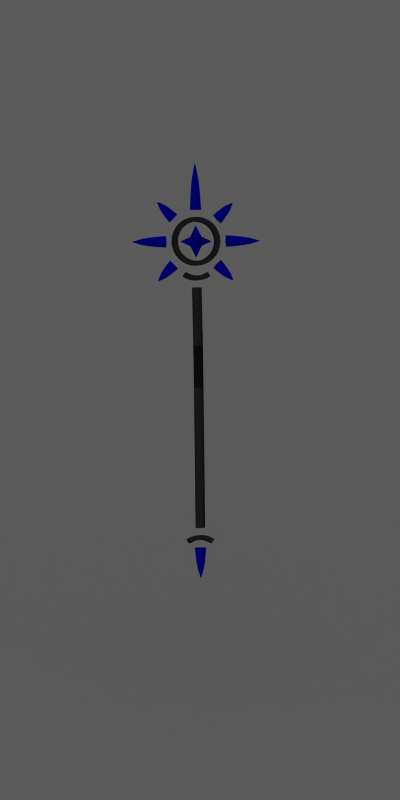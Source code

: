 # Source: loot_greatstaff.blend  (saved by Blender 2.49.2; exported with 4.5.12 LTS)
import bpy
from mathutils import Matrix  # noqa: F401  (used for matrix-valued properties, if any)

bpy.ops.wm.read_factory_settings(use_empty=True)
scene = bpy.context.scene
scene.name = 'Scene'

# ---- collections
col_collection_1 = bpy.data.collections.new('Collection 1'); scene.collection.children.link(col_collection_1)

# ---- materials (node trees are filled in below, after node groups)
mat_shadowcatcher = bpy.data.materials.new('ShadowCatcher')
mat_shadowcatcher.alpha_threshold = 0.0
mat_shadowcatcher.diffuse_color = (1.0, 1.0, 1.0, 1.0)
mat_shadowcatcher.roughness = 0.5
mat_shadowcatcher.line_color = (0.0, 0.0, 0.0, 0.666)
mat_darksteel = bpy.data.materials.new('DarkSteel')
mat_darksteel.alpha_threshold = 0.0
mat_darksteel.preview_render_type = 'SHADERBALL'
mat_darksteel.diffuse_color = (0.2086, 0.2086, 0.2086, 1.0)
mat_darksteel.specular_color = (0.739, 0.739, 0.739)
mat_darksteel.roughness = 0.5
mat_darksteel.specular_intensity = 1.0
mat_darksteel.line_color = (0.0, 0.0, 0.0, 1.0)
mat_bluecrystal = bpy.data.materials.new('BlueCrystal')
mat_bluecrystal.alpha_threshold = 0.0
mat_bluecrystal.preview_render_type = 'CUBE'
mat_bluecrystal.diffuse_color = (0.0, 0.0, 1.0, 1.0)
mat_bluecrystal.roughness = 0.5
mat_bluecrystal.line_color = (0.0, 0.0, 0.0, 1.0)
mat_parchment = bpy.data.materials.new('Parchment')
mat_parchment.alpha_threshold = 0.0
mat_parchment.preview_render_type = 'SHADERBALL'
mat_parchment.diffuse_color = (0.7944, 0.7542, 0.6058, 1.0)
mat_parchment.specular_color = (0.8025, 0.7594, 0.638)
mat_parchment.roughness = 0.5
mat_parchment.specular_intensity = 0.0
mat_parchment.line_color = (0.0, 0.0, 0.0, 1.0)
mat_grip = bpy.data.materials.new('Grip')
mat_grip.alpha_threshold = 0.0
mat_grip.diffuse_color = (0.1, 0.1, 0.1, 1.0)
mat_grip.roughness = 0.5
mat_grip.line_color = (0.0, 0.0, 0.0, 1.0)

# ---- material node trees

# ---- world
world_world = bpy.data.worlds.new('World'); scene.world = world_world
world_world.color = (0.1, 0.1, 0.1)
world_world.use_sun_shadow = False
world_world.sun_shadow_jitter_overblur = 0.0
world_world.cycles.sampling_method = 'MANUAL'
world_world.cycles.sample_map_resolution = 256

# ---- cameras
cam_camera_001 = bpy.data.cameras.new('Camera.001')
cam_camera_001.type = 'ORTHO'
cam_camera_001.passepartout_alpha = 0.2
cam_camera_001.clip_end = 100.0
cam_camera_001.lens = 35.0
cam_camera_001.ortho_scale = 4.2
cam_camera_001.show_passepartout = False
cam_camera_001.show_safe_areas = True
cam_camera_001.dof.focus_distance = 0.0
cam_camera_001.dof.aperture_fstop = 128.0

# ---- lights
light_lamp = bpy.data.lights.new('Lamp', 'SUN')
light_lamp.transmission_factor = 0.0
light_lamp.angle = 1.571
light_lamp.energy = 1.0
light_lamp.shadow_buffer_clip_start = 0.5
light_lamp.shadow_soft_size = 1.0
light_lamp.shadow_cascade_max_distance = 1000.0
light_lamp.cycles.use_multiple_importance_sampling = False

# ---- meshes
me_plane = bpy.data.meshes.new('Plane')
me_plane.from_pydata([], [], [])
me_plane.use_remesh_preserve_volume = False
me_plane.use_remesh_preserve_attributes = False
me_plane.use_mirror_vertex_groups = False
me_plane.update()
me_plane_001 = bpy.data.meshes.new('Plane.001')
me_plane_001.from_pydata([(1.0, 1.0, 0.0), (1.0, -1.0, 0.0), (-1.0, -1.0, 0.0), (-1.0, 1.0, 0.0)], [], [(0, 3, 2, 1)])
me_plane_001.materials.append(mat_shadowcatcher)
me_plane_001.use_remesh_preserve_volume = False
me_plane_001.use_remesh_preserve_attributes = False
me_plane_001.use_mirror_vertex_groups = False
me_plane_001.update()
me_circle_002 = bpy.data.meshes.new('Circle.002')
me_circle_002.from_pydata([(-6.489, 0.0001342, -0.06573), (-6.489, 0.0001342, 0.06568), (-6.489, 0.2338, -2.77e-05), (-6.489, -0.2335, -2.776e-05), (-7.082, -0.2006, -2.776e-05), (-7.082, 0.2008, -2.77e-05), (-7.082, 0.0001342, 0.06568), (-7.082, 0.0001342, -0.06573), (-7.489, 0.0001342, -0.05843), (-7.489, 0.0001342, 0.05838), (-7.489, 0.168, -2.77e-05), (-7.489, -0.1677, -2.77e-05), (-7.859, -0.1208, -2.77e-05), (-7.859, 0.1211, -2.77e-05), (-7.859, 0.0001342, 0.03647), (-7.859, 0.0001342, -0.03653), (-8.425, 0.0001332, -2.842e-05), (-4.488, 0.708, 0.1502), (-4.364, 0.5565, 0.1502), (-4.271, 0.3836, 0.1502), (-4.214, 0.196, 0.1502), (-4.195, 0.0009303, 0.1502), (-4.214, -0.1942, 0.1502), (-4.271, -0.3818, 0.1502), (-4.364, -0.5546, 0.1502), (-4.488, -0.7062, 0.1502), (-4.639, -0.8305, 0.1502), (-4.812, -0.9229, 0.1502), (-5.0, -0.9799, 0.1502), (-5.195, -0.9991, 0.1502), (-5.39, -0.9799, 0.1502), (-5.578, -0.9229, 0.1502), (-5.751, -0.8305, 0.1502), (-5.902, -0.7062, 0.1502), (-6.026, -0.5546, 0.1502), (-6.119, -0.3818, 0.1502), (-6.176, -0.1942, 0.1502), (-6.195, 0.0009312, 0.1502), (-6.176, 0.196, 0.1502), (-6.119, 0.3836, 0.1502), (-6.026, 0.5565, 0.1502), (-5.902, 0.708, 0.1502), (-5.751, 0.8324, 0.1502), (-5.578, 0.9248, 0.1502), (-5.39, 0.9817, 0.1502), (-5.195, 1.001, 0.1502), (-5.0, 0.9817, 0.1502), (-4.812, 0.9248, 0.1502), (-4.639, 0.8324, 0.1502), (-4.622, 0.5737, 0.1502), (-4.522, 0.4509, 0.1502), (-4.447, 0.3109, 0.1502), (-4.401, 0.159, 0.1502), (-4.385, 0.0009303, 0.1502), (-4.401, -0.1571, 0.1502), (-4.447, -0.309, 0.1502), (-4.522, -0.4491, 0.1502), (-4.622, -0.5718, 0.1502), (-4.745, -0.6726, 0.1502), (-4.885, -0.7474, 0.1502), (-5.037, -0.7935, 0.1502), (-5.195, -0.8091, 0.1502), (-5.353, -0.7935, 0.1502), (-5.505, -0.7474, 0.1502), (-5.645, -0.6726, 0.1502), (-5.768, -0.5718, 0.1502), (-5.868, -0.4491, 0.1502), (-5.943, -0.309, 0.1502), (-5.989, -0.1571, 0.1502), (-6.005, 0.0009311, 0.1502), (-5.989, 0.159, 0.1502), (-5.943, 0.3109, 0.1502), (-5.868, 0.4509, 0.1502), (-5.768, 0.5737, 0.1502), (-5.645, 0.6744, 0.1502), (-5.505, 0.7493, 0.1502), (-5.353, 0.7954, 0.1502), (-5.195, 0.8109, 0.1502), (-5.037, 0.7954, 0.1502), (-4.885, 0.7493, 0.1502), (-4.745, 0.6744, 0.1502), (-4.745, 0.6744, -0.1502), (-4.885, 0.7493, -0.1502), (-5.037, 0.7954, -0.1502), (-5.195, 0.8109, -0.1502), (-5.353, 0.7954, -0.1502), (-5.505, 0.7493, -0.1502), (-5.645, 0.6744, -0.1502), (-5.768, 0.5737, -0.1502), (-5.868, 0.4509, -0.1502), (-5.943, 0.3109, -0.1502), (-5.989, 0.159, -0.1502), (-6.005, 0.0009311, -0.1502), (-5.989, -0.1571, -0.1502), (-5.943, -0.309, -0.1502), (-5.868, -0.4491, -0.1502), (-5.768, -0.5718, -0.1502), (-5.645, -0.6726, -0.1502), (-5.505, -0.7474, -0.1502), (-5.353, -0.7935, -0.1502), (-5.195, -0.8091, -0.1502), (-5.037, -0.7935, -0.1502), (-4.885, -0.7474, -0.1502), (-4.745, -0.6726, -0.1502), (-4.622, -0.5718, -0.1502), (-4.522, -0.4491, -0.1502), (-4.447, -0.309, -0.1502), (-4.401, -0.1571, -0.1502), (-4.385, 0.0009303, -0.1502), (-4.401, 0.159, -0.1502), (-4.447, 0.3109, -0.1502), (-4.522, 0.4509, -0.1502), (-4.622, 0.5737, -0.1502), (-4.639, 0.8324, -0.1502), (-4.812, 0.9248, -0.1502), (-5.0, 0.9817, -0.1502), (-5.195, 1.001, -0.1502), (-5.39, 0.9817, -0.1502), (-5.578, 0.9248, -0.1502), (-5.751, 0.8324, -0.1502), (-5.902, 0.708, -0.1502), (-6.026, 0.5565, -0.1502), (-6.119, 0.3836, -0.1502), (-6.176, 0.196, -0.1502), (-6.195, 0.0009312, -0.1502), (-6.176, -0.1942, -0.1502), (-6.119, -0.3818, -0.1502), (-6.026, -0.5546, -0.1502), (-5.902, -0.7062, -0.1502), (-5.751, -0.8305, -0.1502), (-5.578, -0.9229, -0.1502), (-5.39, -0.9799, -0.1502), (-5.195, -0.9991, -0.1502), (-5.0, -0.9799, -0.1502), (-4.812, -0.9229, -0.1502), (-4.639, -0.8305, -0.1502), (-4.488, -0.7062, -0.1502), (-4.364, -0.5546, -0.1502), (-4.271, -0.3818, -0.1502), (-4.214, -0.1942, -0.1502), (-4.195, 0.0009303, -0.1502), (-4.214, 0.196, -0.1502), (-4.271, 0.3836, -0.1502), (-4.364, 0.5565, -0.1502), (-4.488, 0.708, -0.1502), (-5.195, 2.726, -2.842e-05), (-5.195, 2.301, -0.03653), (-5.195, 2.301, 0.03647), (-5.074, 2.301, -2.77e-05), (-5.316, 2.301, -2.77e-05), (-5.363, 2.024, -2.77e-05), (-5.028, 2.024, -2.77e-05), (-5.195, 2.024, 0.05838), (-5.195, 2.024, -0.05843), (-5.195, 1.718, -0.06573), (-5.195, 1.718, 0.06568), (-4.995, 1.718, -2.77e-05), (-5.396, 1.718, -2.776e-05), (-5.429, 1.274, -2.776e-05), (-4.962, 1.274, -2.77e-05), (-5.195, 1.274, 0.06568), (-5.195, 1.274, -0.06573), (-6.086, 0.9037, -0.06573), (-6.086, 0.9037, 0.06568), (-5.921, 1.069, -2.776e-05), (-6.252, 0.7385, -2.776e-05), (-6.438, 0.9713, -2.776e-05), (-6.154, 1.255, -2.776e-05), (-6.296, 1.113, 0.06568), (-6.296, 1.113, -0.06573), (-6.44, 1.257, -0.05843), (-6.44, 1.257, 0.05838), (-6.321, 1.376, -2.776e-05), (-6.559, 1.138, -2.776e-05), (-6.656, 1.303, -2.776e-05), (-6.485, 1.474, -2.776e-05), (-6.571, 1.388, 0.03647), (-6.571, 1.388, -0.03653), (-6.771, 1.588, -2.848e-05), (-3.291, 0.07975, 0.1794), (-3.291, 0.1858, 0.0734), (-3.291, 0.1858, -0.07654), (-3.291, 0.07975, -0.1826), (-3.291, -0.07018, -0.1826), (-3.291, -0.1762, -0.07654), (-3.291, -0.1762, 0.07339), (-3.291, -0.07018, 0.1794), (6.583, 0.07975, 0.1794), (6.583, 0.1858, 0.0734), (6.583, 0.1858, -0.07653), (6.583, 0.07975, -0.1826), (6.583, -0.07018, -0.1826), (6.583, -0.1762, -0.07654), (6.583, -0.1762, 0.07339), (6.583, -0.07018, 0.1794), (-3.291, 0.004784, -0.00157), (-5.0, 0.1859, -0.1878), (-5.0, -0.1896, -0.1878), (-5.375, -0.1896, -0.1878), (-5.375, 0.1859, -0.1878), (-5.0, 0.1859, 0.1878), (-5.0, -0.1896, 0.1878), (-5.375, -0.1896, 0.1878), (-5.375, 0.1859, 0.1878), (-5.187, -0.001836, 0.6572), (-5.187, -0.001836, -0.6572), (-5.187, -0.659, 1.086e-06), (-5.187, 0.6554, 1.325e-06), (-5.845, -0.001836, 1.265e-06), (-4.53, -0.001836, 1.086e-06), (-3.573, 1.57, -2.848e-05), (-3.773, 1.37, -0.03653), (-3.773, 1.37, 0.03647), (-3.688, 1.285, -2.776e-05), (-3.859, 1.456, -2.776e-05), (-4.023, 1.358, -2.776e-05), (-3.786, 1.12, -2.776e-05), (-3.904, 1.239, 0.05838), (-3.904, 1.239, -0.05843), (-4.048, 1.095, -0.06573), (-4.048, 1.095, 0.06568), (-3.906, 0.9533, -2.776e-05), (-4.19, 1.237, -2.776e-05), (-4.423, 1.051, -2.776e-05), (-4.093, 0.7205, -2.776e-05), (-4.258, 0.8857, 0.06568), (-4.258, 0.8857, -0.06573), (-6.826, -1.636, -2.848e-05), (-6.625, -1.436, -0.03653), (-6.625, -1.436, 0.03647), (-6.711, -1.351, -2.776e-05), (-6.54, -1.522, -2.776e-05), (-6.376, -1.424, -2.776e-05), (-6.613, -1.186, -2.776e-05), (-6.495, -1.305, 0.05838), (-6.495, -1.305, -0.05843), (-6.351, -1.161, -0.06573), (-6.351, -1.161, 0.06568), (-6.492, -1.019, -2.776e-05), (-6.209, -1.303, -2.776e-05), (-5.976, -1.117, -2.776e-05), (-6.306, -0.7865, -2.776e-05), (-6.141, -0.9517, 0.06568), (-6.141, -0.9517, -0.06573), (6.583, 0.004784, -0.00157), (7.394, -0.003486, -0.06574), (7.394, -0.003486, 0.06567), (7.394, -0.2371, -3.05e-05), (7.394, 0.2302, -3.053e-05), (7.779, 0.1972, -3.066e-05), (7.779, -0.2042, -3.064e-05), (7.779, -0.003486, 0.06567), (7.779, -0.003486, -0.06574), (8.044, -0.003486, -0.05844), (8.044, -0.003486, 0.05837), (8.044, -0.1713, -3.074e-05), (8.044, 0.1643, -3.076e-05), (8.285, 0.1175, -3.084e-05), (8.285, -0.1244, -3.083e-05), (8.285, -0.003486, 0.03647), (8.285, -0.003486, -0.03653), (8.653, -0.003485, -3.169e-05), (7.054, -0.5546, -0.1502), (6.961, -0.3818, -0.1502), (6.905, -0.1942, -0.1502), (6.885, 0.0009312, -0.1502), (6.905, 0.196, -0.1502), (6.961, 0.3836, -0.1502), (7.054, 0.5565, -0.1502), (7.212, -0.4491, -0.1502), (7.137, -0.309, -0.1502), (7.091, -0.1571, -0.1502), (7.075, 0.0009311, -0.1502), (7.091, 0.159, -0.1502), (7.137, 0.3109, -0.1502), (7.212, 0.4509, -0.1502), (7.212, 0.4509, 0.1502), (7.137, 0.3109, 0.1502), (7.091, 0.159, 0.1502), (7.075, 0.0009311, 0.1502), (7.091, -0.1571, 0.1502), (7.137, -0.309, 0.1502), (7.212, -0.4491, 0.1502), (7.054, 0.5565, 0.1502), (6.961, 0.3836, 0.1502), (6.905, 0.196, 0.1502), (6.885, 0.0009312, 0.1502), (6.905, -0.1942, 0.1502), (6.961, -0.3818, 0.1502), (7.054, -0.5546, 0.1502), (-0.8945, 0.09953, 0.1794), (0.8287, 0.09953, 0.1794), (-0.8945, 0.2056, 0.0734), (0.8287, 0.2056, 0.0734), (-0.8945, 0.2056, -0.07654), (0.8287, 0.2056, -0.07653), (-0.8945, 0.09954, -0.1826), (0.8287, 0.09954, -0.1826), (-0.8945, -0.0504, -0.1826), (0.8287, -0.0504, -0.1826), (-0.8945, -0.1564, -0.07654), (0.8287, -0.1564, -0.07654), (-0.8945, -0.1564, 0.07339), (0.8287, -0.1564, 0.0734), (-0.8945, -0.0504, 0.1794), (0.8287, -0.0504, 0.1794), (-4.237, -0.9552, -0.06573), (-4.237, -0.9552, 0.06568), (-4.402, -1.12, -2.67e-05), (-4.072, -0.79, -2.67e-05), (-3.885, -1.023, -2.766e-05), (-4.169, -1.307, -2.67e-05), (-4.027, -1.165, 0.06568), (-4.027, -1.165, -0.06573), (-3.883, -1.309, -0.05843), (-3.883, -1.309, 0.05838), (-4.002, -1.427, -2.766e-05), (-3.765, -1.19, -2.766e-05), (-3.667, -1.354, -2.766e-05), (-3.838, -1.525, -2.766e-05), (-3.752, -1.44, 0.03647), (-3.752, -1.44, -0.03653), (-3.552, -1.64, -2.861e-05), (-5.179, -1.277, -0.06573), (-5.179, -1.277, 0.06568), (-5.413, -1.277, -2.67e-05), (-4.945, -1.277, -2.67e-05), (-4.978, -1.721, -2.67e-05), (-5.38, -1.721, -2.575e-05), (-5.179, -1.721, 0.06568), (-5.179, -1.721, -0.06573), (-5.179, -2.026, -0.05843), (-5.179, -2.026, 0.05838), (-5.347, -2.026, -2.575e-05), (-5.011, -2.026, -2.67e-05), (-5.058, -2.304, -2.575e-05), (-5.3, -2.304, -2.575e-05), (-5.179, -2.304, 0.03648), (-5.179, -2.304, -0.03653), (-5.179, -2.729, -2.67e-05), (-3.754, 0.5565, 0.1502), (-3.661, 0.3836, 0.1502), (-3.604, 0.196, 0.1502), (-3.585, 0.0009309, 0.1502), (-3.604, -0.1942, 0.1502), (-3.661, -0.3818, 0.1502), (-3.754, -0.5546, 0.1502), (-3.912, 0.4509, 0.1502), (-3.837, 0.3109, 0.1502), (-3.791, 0.159, 0.1502), (-3.775, 0.0009311, 0.1502), (-3.791, -0.1571, 0.1502), (-3.837, -0.309, 0.1502), (-3.912, -0.4491, 0.1502), (-3.912, -0.4491, -0.1502), (-3.837, -0.309, -0.1502), (-3.791, -0.1571, -0.1502), (-3.775, 0.000931, -0.1502), (-3.791, 0.159, -0.1502), (-3.837, 0.3109, -0.1502), (-3.912, 0.4509, -0.1502), (-3.754, -0.5546, -0.1502), (-3.661, -0.3818, -0.1502), (-3.604, -0.1942, -0.1502), (-3.585, 0.0009308, -0.1502), (-3.604, 0.196, -0.1502), (-3.661, 0.3836, -0.1502), (-3.754, 0.5565, -0.1502)], [], [(2, 0, 7, 5), (0, 3, 4, 7), (3, 1, 6, 4), (1, 2, 5, 6), (6, 5, 10, 9), (4, 6, 9, 11), (7, 4, 11, 8), (5, 7, 8, 10), (10, 8, 15, 13), (8, 11, 12, 15), (11, 9, 14, 12), (9, 10, 13, 14), (14, 13, 16), (12, 14, 16), (15, 12, 16), (13, 15, 16), (17, 49, 50, 18), (18, 50, 51, 19), (19, 51, 52, 20), (21, 20, 52, 53), (21, 53, 54, 22), (22, 54, 55, 23), (24, 23, 55, 56), (24, 56, 57, 25), (26, 25, 57, 58), (27, 26, 58, 59), (27, 59, 60, 28), (29, 28, 60, 61), (30, 29, 61, 62), (31, 30, 62, 63), (31, 63, 64, 32), (32, 64, 65, 33), (33, 65, 66, 34), (35, 34, 66, 67), (36, 35, 67, 68), (36, 68, 69, 37), (38, 37, 69, 70), (38, 70, 71, 39), (40, 39, 71, 72), (40, 72, 73, 41), (42, 41, 73, 74), (42, 74, 75, 43), (44, 43, 75, 76), (44, 76, 77, 45), (46, 45, 77, 78), (46, 78, 79, 47), (48, 47, 79, 80), (17, 48, 80, 49), (49, 80, 81, 112), (80, 79, 82, 81), (78, 83, 82, 79), (78, 77, 84, 83), (76, 85, 84, 77), (76, 75, 86, 85), (74, 87, 86, 75), (74, 73, 88, 87), (72, 89, 88, 73), (72, 71, 90, 89), (70, 91, 90, 71), (70, 69, 92, 91), (68, 93, 92, 69), (68, 67, 94, 93), (67, 66, 95, 94), (65, 96, 95, 66), (64, 97, 96, 65), (63, 98, 97, 64), (63, 62, 99, 98), (62, 61, 100, 99), (61, 60, 101, 100), (59, 102, 101, 60), (59, 58, 103, 102), (58, 57, 104, 103), (56, 105, 104, 57), (56, 55, 106, 105), (54, 107, 106, 55), (53, 108, 107, 54), (53, 52, 109, 108), (51, 110, 109, 52), (50, 111, 110, 51), (49, 112, 111, 50), (48, 17, 144, 113), (47, 48, 113, 114), (47, 114, 115, 46), (45, 46, 115, 116), (45, 116, 117, 44), (43, 44, 117, 118), (43, 118, 119, 42), (41, 42, 119, 120), (41, 120, 121, 40), (39, 40, 121, 122), (39, 122, 123, 38), (37, 38, 123, 124), (37, 124, 125, 36), (35, 36, 125, 126), (34, 35, 126, 127), (34, 127, 128, 33), (33, 128, 129, 32), (32, 129, 130, 31), (30, 31, 130, 131), (29, 30, 131, 132), (28, 29, 132, 133), (28, 133, 134, 27), (26, 27, 134, 135), (25, 26, 135, 136), (25, 136, 137, 24), (23, 24, 137, 138), (23, 138, 139, 22), (22, 139, 140, 21), (20, 21, 140, 141), (20, 141, 142, 19), (19, 142, 143, 18), (144, 17, 18, 143), (111, 112, 144, 143), (110, 111, 143, 142), (109, 110, 142, 141), (109, 141, 140, 108), (107, 108, 140, 139), (106, 107, 139, 138), (106, 138, 137, 105), (104, 105, 137, 136), (104, 136, 135, 103), (103, 135, 134, 102), (101, 102, 134, 133), (101, 133, 132, 100), (100, 132, 131, 99), (99, 131, 130, 98), (97, 98, 130, 129), (96, 97, 129, 128), (95, 96, 128, 127), (95, 127, 126, 94), (94, 126, 125, 93), (92, 93, 125, 124), (92, 124, 123, 91), (90, 91, 123, 122), (90, 122, 121, 89), (88, 89, 121, 120), (88, 120, 119, 87), (86, 87, 119, 118), (86, 118, 117, 85), (84, 85, 117, 116), (84, 116, 115, 83), (82, 83, 115, 114), (82, 114, 113, 81), (81, 113, 144, 112), (148, 146, 145), (146, 149, 145), (149, 147, 145), (147, 148, 145), (152, 151, 148, 147), (150, 152, 147, 149), (153, 150, 149, 146), (151, 153, 146, 148), (156, 154, 153, 151), (154, 157, 150, 153), (157, 155, 152, 150), (155, 156, 151, 152), (160, 159, 156, 155), (158, 160, 155, 157), (161, 158, 157, 154), (159, 161, 154, 156), (164, 162, 169, 167), (162, 165, 166, 169), (165, 163, 168, 166), (163, 164, 167, 168), (168, 167, 172, 171), (166, 168, 171, 173), (169, 166, 173, 170), (167, 169, 170, 172), (172, 170, 177, 175), (170, 173, 174, 177), (173, 171, 176, 174), (171, 172, 175, 176), (176, 175, 178), (174, 176, 178), (177, 174, 178), (175, 177, 178), (0, 2, 1, 3), (159, 160, 158, 161), (163, 165, 162, 164), (179, 180, 195), (180, 181, 195), (181, 182, 195), (182, 183, 195), (183, 184, 195), (184, 185, 195), (185, 186, 195), (186, 179, 195), (200, 203, 204), (203, 202, 204), (202, 201, 204), (201, 200, 204), (198, 199, 205), (199, 196, 205), (196, 197, 205), (197, 198, 205), (202, 198, 206), (197, 201, 206), (201, 202, 206), (198, 197, 206), (199, 203, 207), (200, 196, 207), (203, 200, 207), (196, 199, 207), (203, 199, 208), (198, 202, 208), (202, 203, 208), (199, 198, 208), (196, 200, 209), (201, 197, 209), (200, 201, 209), (197, 196, 209), (225, 223, 226, 224), (213, 211, 210), (211, 214, 210), (214, 212, 210), (212, 213, 210), (217, 216, 213, 212), (215, 217, 212, 214), (218, 215, 214, 211), (216, 218, 211, 213), (221, 219, 218, 216), (219, 222, 215, 218), (222, 220, 217, 215), (220, 221, 216, 217), (225, 224, 221, 220), (223, 225, 220, 222), (226, 223, 222, 219), (224, 226, 219, 221), (243, 241, 242, 240), (230, 228, 227), (228, 231, 227), (231, 229, 227), (229, 230, 227), (234, 233, 230, 229), (232, 234, 229, 231), (235, 232, 231, 228), (233, 235, 228, 230), (238, 236, 235, 233), (236, 239, 232, 235), (239, 237, 234, 232), (237, 238, 233, 234), (242, 241, 238, 237), (240, 242, 237, 239), (243, 240, 239, 236), (241, 243, 236, 238), (188, 187, 244), (189, 188, 244), (190, 189, 244), (191, 190, 244), (192, 191, 244), (193, 192, 244), (194, 193, 244), (187, 194, 244), (247, 245, 252, 250), (245, 248, 249, 252), (248, 246, 251, 249), (246, 247, 250, 251), (251, 250, 255, 254), (249, 251, 254, 256), (252, 249, 256, 253), (250, 252, 253, 255), (255, 253, 260, 258), (253, 256, 257, 260), (256, 254, 259, 257), (254, 255, 258, 259), (259, 258, 261), (257, 259, 261), (260, 257, 261), (258, 260, 261), (245, 247, 246, 248), (274, 273, 266, 267), (272, 265, 266, 273), (272, 271, 264, 265), (270, 263, 264, 271), (269, 262, 263, 270), (289, 288, 263, 262), (288, 287, 264, 263), (286, 265, 264, 287), (286, 285, 266, 265), (284, 267, 266, 285), (281, 282, 269, 270), (280, 281, 270, 271), (280, 271, 272, 279), (278, 279, 272, 273), (278, 273, 274, 277), (285, 278, 277, 284), (285, 286, 279, 278), (287, 280, 279, 286), (287, 288, 281, 280), (288, 289, 282, 281), (262, 269, 282, 289), (179, 290, 292, 180), (290, 291, 293, 292), (291, 187, 188, 293), (180, 292, 294, 181), (292, 293, 295, 294), (293, 188, 189, 295), (181, 294, 296, 182), (294, 295, 297, 296), (295, 189, 190, 297), (182, 296, 298, 183), (296, 297, 299, 298), (297, 190, 191, 299), (183, 298, 300, 184), (298, 299, 301, 300), (299, 191, 192, 301), (184, 300, 302, 185), (300, 301, 303, 302), (301, 192, 193, 303), (185, 302, 304, 186), (302, 303, 305, 304), (303, 193, 194, 305), (186, 304, 290, 179), (304, 305, 291, 290), (305, 194, 187, 291), (308, 306, 313, 311), (306, 309, 310, 313), (309, 307, 312, 310), (307, 308, 311, 312), (312, 311, 316, 315), (310, 312, 315, 317), (313, 310, 317, 314), (311, 313, 314, 316), (316, 314, 321, 319), (314, 317, 318, 321), (317, 315, 320, 318), (315, 316, 319, 320), (320, 319, 322), (318, 320, 322), (321, 318, 322), (319, 321, 322), (306, 308, 307, 309), (325, 324, 326, 323), (325, 323, 330, 328), (323, 326, 327, 330), (326, 324, 329, 327), (324, 325, 328, 329), (329, 328, 333, 332), (327, 329, 332, 334), (330, 327, 334, 331), (328, 330, 331, 333), (333, 331, 338, 336), (331, 334, 335, 338), (334, 332, 337, 335), (332, 333, 336, 337), (337, 336, 339), (335, 337, 339), (338, 335, 339), (336, 338, 339), (276, 283, 284, 277), (267, 268, 275, 274), (274, 275, 276, 277), (267, 284, 283, 268), (276, 275, 268, 283), (353, 354, 361, 346), (362, 345, 346, 361), (355, 354, 353, 352), (362, 361, 354, 355), (353, 346, 345, 352), (367, 360, 347, 340), (341, 340, 347, 348), (342, 341, 348, 349), (342, 349, 350, 343), (344, 343, 350, 351), (344, 351, 352, 345), (351, 356, 355, 352), (351, 350, 357, 356), (349, 358, 357, 350), (349, 348, 359, 358), (348, 347, 360, 359), (345, 362, 363, 344), (343, 344, 363, 364), (343, 364, 365, 342), (341, 342, 365, 366), (340, 341, 366, 367), (360, 367, 366, 359), (359, 366, 365, 358), (357, 358, 365, 364), (357, 364, 363, 356), (355, 356, 363, 362)])
me_circle_002.polygons.foreach_set('use_smooth', [1, 1, 1, 1, 1, 1, 1, 1, 1, 1, 1, 1, 1, 1, 1, 1, 1, 1, 1, 1, 1, 1, 1, 1, 1, 1, 1, 1, 1, 1, 1, 1, 1, 1, 1, 1, 1, 1, 1, 1, 1, 1, 1, 1, 1, 1, 1, 1, 1, 1, 1, 1, 1, 1, 1, 1, 1, 1, 1, 1, 1, 1, 1, 1, 1, 1, 1, 1, 1, 1, 1, 1, 1, 1, 1, 1, 1, 1, 1, 1, 1, 1, 1, 1, 1, 1, 1, 1, 1, 1, 1, 1, 1, 1, 1, 1, 1, 1, 1, 1, 1, 1, 1, 1, 1, 1, 1, 1, 1, 1, 1, 1, 1, 1, 1, 1, 1, 1, 1, 1, 1, 1, 1, 1, 1, 1, 1, 1, 1, 1, 1, 1, 1, 1, 1, 1, 1, 1, 1, 1, 1, 1, 1, 1, 1, 1, 1, 1, 1, 1, 1, 1, 1, 1, 1, 1, 1, 1, 1, 1, 1, 1, 1, 1, 1, 1, 1, 1, 1, 1, 1, 1, 1, 1, 1, 1, 1, 1, 1, 1, 1, 1, 1, 1, 1, 1, 1, 0, 0, 0, 0, 0, 0, 0, 0, 0, 0, 0, 0, 0, 0, 0, 0, 0, 0, 0, 0, 0, 0, 0, 0, 1, 1, 1, 1, 1, 1, 1, 1, 1, 1, 1, 1, 1, 1, 1, 1, 1, 1, 1, 1, 1, 1, 1, 1, 1, 1, 1, 1, 1, 1, 1, 1, 1, 1, 1, 1, 1, 1, 1, 1, 1, 1, 1, 1, 1, 1, 1, 1, 1, 1, 1, 1, 1, 1, 1, 1, 1, 1, 1, 1, 1, 1, 1, 1, 1, 1, 1, 1, 1, 1, 1, 1, 1, 1, 1, 1, 1, 1, 1, 1, 1, 1, 1, 1, 1, 1, 1, 1, 1, 1, 1, 1, 1, 1, 1, 1, 1, 1, 1, 1, 1, 1, 1, 1, 1, 1, 1, 1, 1, 1, 1, 1, 1, 1, 1, 1, 1, 1, 1, 1, 1, 1, 1, 1, 1, 1, 1, 1, 1, 1, 1, 1, 1, 1, 1, 1, 1, 1, 1, 1, 1, 1, 1, 1, 1, 1, 1, 1, 1, 1, 1, 1, 1, 1, 1, 1, 1, 1, 1, 1, 1, 1, 1, 1, 1, 1, 1, 1, 1])
me_circle_002.polygons.foreach_set('material_index', [1, 1, 1, 1, 1, 1, 1, 1, 1, 1, 1, 1, 1, 1, 1, 1, 0, 0, 0, 0, 0, 0, 0, 0, 0, 0, 0, 0, 0, 0, 0, 0, 0, 0, 0, 0, 0, 0, 0, 0, 0, 0, 0, 0, 0, 0, 0, 0, 0, 0, 0, 0, 0, 0, 0, 0, 0, 0, 0, 0, 0, 0, 0, 0, 0, 0, 0, 0, 0, 0, 0, 0, 0, 0, 0, 0, 0, 0, 0, 0, 0, 0, 0, 0, 0, 0, 0, 0, 0, 0, 0, 0, 0, 0, 0, 0, 0, 0, 0, 0, 0, 0, 0, 0, 0, 0, 0, 0, 0, 0, 0, 0, 0, 0, 0, 0, 0, 0, 0, 0, 0, 0, 0, 0, 0, 0, 0, 0, 0, 0, 0, 0, 0, 0, 0, 0, 0, 0, 0, 0, 0, 0, 0, 0, 1, 1, 1, 1, 1, 1, 1, 1, 1, 1, 1, 1, 1, 1, 1, 1, 1, 1, 1, 1, 1, 1, 1, 1, 1, 1, 1, 1, 1, 1, 1, 1, 1, 1, 1, 0, 0, 0, 0, 0, 0, 0, 0, 1, 1, 1, 1, 1, 1, 1, 1, 1, 1, 1, 1, 1, 1, 1, 1, 1, 1, 1, 1, 1, 1, 1, 1, 1, 1, 1, 1, 1, 1, 1, 1, 1, 1, 1, 1, 1, 1, 1, 1, 1, 1, 1, 1, 1, 1, 1, 1, 1, 1, 1, 1, 1, 1, 1, 1, 1, 1, 0, 0, 0, 0, 0, 0, 0, 0, 1, 1, 1, 1, 1, 1, 1, 1, 1, 1, 1, 1, 1, 1, 1, 1, 1, 0, 0, 0, 0, 0, 0, 0, 0, 0, 0, 0, 0, 0, 0, 0, 0, 0, 0, 0, 0, 3, 0, 3, 0, 0, 3, 0, 0, 3, 0, 0, 3, 0, 0, 3, 0, 0, 3, 0, 0, 3, 0, 0, 3, 0, 1, 1, 1, 1, 1, 1, 1, 1, 1, 1, 1, 1, 1, 1, 1, 1, 1, 1, 1, 1, 1, 1, 1, 1, 1, 1, 1, 1, 1, 1, 1, 1, 1, 1, 0, 0, 0, 0, 0, 0, 0, 0, 0, 0, 3, 0, 0, 0, 0, 0, 0, 0, 0, 0, 0, 0, 0, 0, 0, 0, 0, 0, 0, 0, 0])
_k = set([(0, 2), (0, 3), (0, 7), (1, 2), (1, 3), (1, 6), (2, 5), (3, 4), (4, 11), (5, 10), (6, 9), (7, 8), (8, 15), (9, 14), (10, 13), (11, 12), (12, 16), (13, 16), (14, 16), (15, 16), (17, 18), (17, 48), (18, 19), (19, 20), (20, 21), (21, 22), (22, 23), (23, 24), (24, 25), (25, 26), (26, 27), (27, 28), (28, 29), (29, 30), (30, 31), (31, 32), (32, 33), (33, 34), (34, 35), (35, 36), (36, 37), (37, 38), (38, 39), (39, 40), (40, 41), (41, 42), (42, 43), (43, 44), (44, 45), (45, 46), (46, 47), (47, 48), (49, 50), (49, 80), (50, 51), (51, 52), (52, 53), (53, 54), (54, 55), (55, 56), (56, 57), (57, 58), (58, 59), (59, 60), (60, 61), (61, 62), (62, 63), (63, 64), (64, 65), (65, 66), (66, 67), (67, 68), (68, 69), (69, 70), (70, 71), (71, 72), (72, 73), (73, 74), (74, 75), (75, 76), (76, 77), (77, 78), (78, 79), (79, 80), (81, 82), (81, 112), (82, 83), (83, 84), (84, 85), (85, 86), (86, 87), (87, 88), (88, 89), (89, 90), (90, 91), (91, 92), (92, 93), (93, 94), (94, 95), (95, 96), (96, 97), (97, 98), (98, 99), (99, 100), (100, 101), (101, 102), (102, 103), (103, 104), (104, 105), (105, 106), (106, 107), (107, 108), (108, 109), (109, 110), (110, 111), (111, 112), (113, 114), (113, 144), (114, 115), (115, 116), (116, 117), (117, 118), (118, 119), (119, 120), (120, 121), (121, 122), (122, 123), (123, 124), (124, 125), (125, 126), (126, 127), (127, 128), (128, 129), (129, 130), (130, 131), (131, 132), (132, 133), (133, 134), (134, 135), (135, 136), (136, 137), (137, 138), (138, 139), (139, 140), (140, 141), (141, 142), (142, 143), (143, 144), (145, 146), (145, 147), (145, 148), (145, 149), (146, 153), (147, 152), (148, 151), (149, 150), (150, 157), (151, 156), (152, 155), (153, 154), (154, 161), (155, 160), (156, 159), (157, 158), (158, 160), (158, 161), (159, 160), (159, 161), (162, 164), (162, 165), (162, 169), (163, 164), (163, 165), (163, 168), (164, 167), (165, 166), (166, 173), (167, 172), (168, 171), (169, 170), (170, 177), (171, 176), (172, 175), (173, 174), (174, 178), (175, 178), (176, 178), (177, 178), (179, 180), (179, 186), (180, 181), (181, 182), (182, 183), (183, 184), (184, 185), (185, 186), (187, 188), (187, 194), (188, 189), (189, 190), (190, 191), (191, 192), (192, 193), (193, 194), (210, 211), (210, 212), (210, 213), (210, 214), (211, 218), (212, 217), (213, 216), (214, 215), (215, 222), (216, 221), (217, 220), (218, 219), (219, 226), (220, 225), (221, 224), (222, 223), (223, 225), (223, 226), (224, 225), (224, 226), (227, 228), (227, 229), (227, 230), (227, 231), (228, 235), (229, 234), (230, 233), (231, 232), (232, 239), (233, 238), (234, 237), (235, 236), (236, 243), (237, 242), (238, 241), (239, 240), (240, 242), (240, 243), (241, 242), (241, 243), (245, 247), (245, 248), (245, 252), (246, 247), (246, 248), (246, 251), (247, 250), (248, 249), (249, 256), (250, 255), (251, 254), (252, 253), (253, 260), (254, 259), (255, 258), (256, 257), (257, 261), (258, 261), (259, 261), (260, 261), (262, 263), (262, 269), (262, 289), (263, 264), (264, 265), (265, 266), (266, 267), (267, 268), (268, 275), (268, 283), (269, 270), (269, 282), (270, 271), (271, 272), (272, 273), (273, 274), (274, 275), (275, 276), (276, 277), (276, 283), (277, 278), (278, 279), (279, 280), (280, 281), (281, 282), (282, 289), (283, 284), (284, 285), (285, 286), (286, 287), (287, 288), (288, 289), (306, 308), (306, 309), (306, 313), (307, 308), (307, 309), (307, 312), (308, 311), (309, 310), (310, 317), (311, 316), (312, 315), (313, 314), (314, 321), (315, 320), (316, 319), (317, 318), (318, 322), (319, 322), (320, 322), (321, 322), (323, 325), (323, 326), (323, 330), (324, 325), (324, 326), (324, 329), (325, 328), (326, 327), (327, 334), (328, 333), (329, 332), (330, 331), (331, 338), (332, 337), (333, 336), (334, 335), (335, 339), (336, 339), (337, 339), (338, 339), (340, 341), (340, 347), (340, 367), (341, 342), (342, 343), (343, 344), (344, 345), (345, 346), (346, 353), (346, 361), (347, 348), (347, 360), (348, 349), (349, 350), (350, 351), (351, 352), (352, 353), (353, 354), (354, 355), (354, 361), (355, 356), (356, 357), (357, 358), (358, 359), (359, 360), (360, 367), (361, 362), (362, 363), (363, 364), (364, 365), (365, 366), (366, 367)])
me_circle_002.attributes.new('sharp_edge', 'BOOLEAN', 'EDGE').data.foreach_set('value', [ (min(e.vertices), max(e.vertices)) in _k for e in me_circle_002.edges])
_uv = me_circle_002.uv_layers.new(name='UVTex')
_uv.uv.foreach_set('vector', [0.1926, 0.7514, 0.2545, 0.7542, 0.2509, 0.829, 0.1972, 0.8268, 0.2545, 0.7542, 0.3164, 0.7573, 0.3046, 0.8319, 0.2509, 0.829, 0.002694, 0.7514, 0.06462, 0.7542, 0.06104, 0.829, 0.007338, 0.8268, 0.06462, 0.7542, 0.1265, 0.7573, 0.1147, 0.8319, 0.06104, 0.829, 0.06104, 0.829, 0.1147, 0.8319, 0.1037, 0.8833, 0.05859, 0.8802, 0.007338, 0.8268, 0.06104, 0.829, 0.05859, 0.8802, 0.01338, 0.8789, 0.2509, 0.829, 0.3046, 0.8319, 0.2936, 0.8832, 0.2485, 0.8802, 0.1972, 0.8268, 0.2509, 0.829, 0.2485, 0.8802, 0.2033, 0.8789, 0.2033, 0.8789, 0.2485, 0.8802, 0.2462, 0.9272, 0.2138, 0.9267, 0.2485, 0.8802, 0.2936, 0.8832, 0.2786, 0.9298, 0.2462, 0.9272, 0.01338, 0.8789, 0.05859, 0.8802, 0.05634, 0.9272, 0.02386, 0.9267, 0.05859, 0.8802, 0.1037, 0.8833, 0.08872, 0.9298, 0.05634, 0.9272, 0.05634, 0.9272, 0.08872, 0.9298, 0.05286, 1.0, 0.02386, 0.9267, 0.05634, 0.9272, 0.05286, 1.0, 0.2462, 0.9272, 0.2786, 0.9298, 0.2427, 1.0, 0.2138, 0.9267, 0.2462, 0.9272, 0.2427, 1.0, 0.0, 0.0, 1.0, 0.0, 1.0, 1.0, 0.0, 1.0, 0.0, 0.0, 1.0, 0.0, 1.0, 1.0, 0.0, 1.0, 0.0, 0.0, 1.0, 0.0, 1.0, 1.0, 0.0, 1.0, 0.0, 0.0, 1.0, 0.0, 1.0, 1.0, 0.0, 1.0, 0.0, 0.0, 1.0, 0.0, 1.0, 1.0, 0.0, 1.0, 0.0, 0.0, 1.0, 0.0, 1.0, 1.0, 0.0, 1.0, 0.0, 0.0, 1.0, 0.0, 1.0, 1.0, 0.0, 1.0, 0.0, 0.0, 1.0, 0.0, 1.0, 1.0, 0.0, 1.0, 0.0, 0.0, 1.0, 0.0, 1.0, 1.0, 0.0, 1.0, 0.0, 0.0, 1.0, 0.0, 1.0, 1.0, 0.0, 1.0, 0.0, 0.0, 1.0, 0.0, 1.0, 1.0, 0.0, 1.0, 0.0, 0.0, 1.0, 0.0, 1.0, 1.0, 0.0, 1.0, 0.0, 0.0, 1.0, 0.0, 1.0, 1.0, 0.0, 1.0, 0.0, 0.0, 1.0, 0.0, 1.0, 1.0, 0.0, 1.0, 0.0, 0.0, 1.0, 0.0, 1.0, 1.0, 0.0, 1.0, 0.0, 0.0, 1.0, 0.0, 1.0, 1.0, 0.0, 1.0, 0.0, 0.0, 1.0, 0.0, 1.0, 1.0, 0.0, 1.0, 0.0, 0.0, 1.0, 0.0, 1.0, 1.0, 0.0, 1.0, 0.0, 0.0, 1.0, 0.0, 1.0, 1.0, 0.0, 1.0, 0.0, 0.0, 1.0, 0.0, 1.0, 1.0, 0.0, 1.0, 0.0, 0.0, 1.0, 0.0, 1.0, 1.0, 0.0, 1.0, 0.0, 0.0, 1.0, 0.0, 1.0, 1.0, 0.0, 1.0, 0.0, 0.0, 1.0, 0.0, 1.0, 1.0, 0.0, 1.0, 0.0, 0.0, 1.0, 0.0, 1.0, 1.0, 0.0, 1.0, 0.0, 0.0, 1.0, 0.0, 1.0, 1.0, 0.0, 1.0, 0.0, 0.0, 1.0, 0.0, 1.0, 1.0, 0.0, 1.0, 0.0, 0.0, 1.0, 0.0, 1.0, 1.0, 0.0, 1.0, 0.0, 0.0, 1.0, 0.0, 1.0, 1.0, 0.0, 1.0, 0.0, 0.0, 1.0, 0.0, 1.0, 1.0, 0.0, 1.0, 0.0, 0.0, 1.0, 0.0, 1.0, 1.0, 0.0, 1.0, 0.0, 0.0, 1.0, 0.0, 1.0, 1.0, 0.0, 1.0, 0.0, 0.0, 1.0, 0.0, 1.0, 1.0, 0.0, 1.0, 0.0, 0.0, 1.0, 0.0, 1.0, 1.0, 0.0, 1.0, 0.0, 0.0, 1.0, 0.0, 1.0, 1.0, 0.0, 1.0, 0.0, 0.0, 1.0, 0.0, 1.0, 1.0, 0.0, 1.0, 0.0, 0.0, 1.0, 0.0, 1.0, 1.0, 0.0, 1.0, 0.0, 0.0, 1.0, 0.0, 1.0, 1.0, 0.0, 1.0, 0.0, 0.0, 1.0, 0.0, 1.0, 1.0, 0.0, 1.0, 0.0, 0.0, 1.0, 0.0, 1.0, 1.0, 0.0, 1.0, 0.0, 0.0, 1.0, 0.0, 1.0, 1.0, 0.0, 1.0, 0.0, 0.0, 1.0, 0.0, 1.0, 1.0, 0.0, 1.0, 0.0, 0.0, 1.0, 0.0, 1.0, 1.0, 0.0, 1.0, 0.0, 0.0, 1.0, 0.0, 1.0, 1.0, 0.0, 1.0, 0.0, 0.0, 1.0, 0.0, 1.0, 1.0, 0.0, 1.0, 0.0, 0.0, 1.0, 0.0, 1.0, 1.0, 0.0, 1.0, 0.0, 0.0, 1.0, 0.0, 1.0, 1.0, 0.0, 1.0, 0.0, 0.0, 1.0, 0.0, 1.0, 1.0, 0.0, 1.0, 0.0, 0.0, 1.0, 0.0, 1.0, 1.0, 0.0, 1.0, 0.0, 0.0, 1.0, 0.0, 1.0, 1.0, 0.0, 1.0, 0.0, 0.0, 1.0, 0.0, 1.0, 1.0, 0.0, 1.0, 0.0, 0.0, 1.0, 0.0, 1.0, 1.0, 0.0, 1.0, 0.0, 0.0, 1.0, 0.0, 1.0, 1.0, 0.0, 1.0, 0.0, 0.0, 1.0, 0.0, 1.0, 1.0, 0.0, 1.0, 0.0, 0.0, 1.0, 0.0, 1.0, 1.0, 0.0, 1.0, 0.0, 0.0, 1.0, 0.0, 1.0, 1.0, 0.0, 1.0, 0.0, 0.0, 1.0, 0.0, 1.0, 1.0, 0.0, 1.0, 0.0, 0.0, 1.0, 0.0, 1.0, 1.0, 0.0, 1.0, 0.0, 0.0, 1.0, 0.0, 1.0, 1.0, 0.0, 1.0, 0.0, 0.0, 1.0, 0.0, 1.0, 1.0, 0.0, 1.0, 0.0, 0.0, 1.0, 0.0, 1.0, 1.0, 0.0, 1.0, 0.0, 0.0, 1.0, 0.0, 1.0, 1.0, 0.0, 1.0, 0.0, 0.0, 1.0, 0.0, 1.0, 1.0, 0.0, 1.0, 0.0, 0.0, 1.0, 0.0, 1.0, 1.0, 0.0, 1.0, 0.0, 0.0, 1.0, 0.0, 1.0, 1.0, 0.0, 1.0, 0.0, 0.0, 1.0, 0.0, 1.0, 1.0, 0.0, 1.0, 0.0, 0.0, 1.0, 0.0, 1.0, 1.0, 0.0, 1.0, 0.0, 0.0, 1.0, 0.0, 1.0, 1.0, 0.0, 1.0, 0.0, 0.0, 1.0, 0.0, 1.0, 1.0, 0.0, 1.0, 0.0, 0.0, 1.0, 0.0, 1.0, 1.0, 0.0, 1.0, 0.0, 0.0, 1.0, 0.0, 1.0, 1.0, 0.0, 1.0, 0.0, 0.0, 1.0, 0.0, 1.0, 1.0, 0.0, 1.0, 0.0, 0.0, 1.0, 0.0, 1.0, 1.0, 0.0, 1.0, 0.0, 0.0, 1.0, 0.0, 1.0, 1.0, 0.0, 1.0, 0.0, 0.0, 1.0, 0.0, 1.0, 1.0, 0.0, 1.0, 0.0, 0.0, 1.0, 0.0, 1.0, 1.0, 0.0, 1.0, 0.0, 0.0, 1.0, 0.0, 1.0, 1.0, 0.0, 1.0, 0.0, 0.0, 1.0, 0.0, 1.0, 1.0, 0.0, 1.0, 0.0, 0.0, 1.0, 0.0, 1.0, 1.0, 0.0, 1.0, 0.0, 0.0, 1.0, 0.0, 1.0, 1.0, 0.0, 1.0, 0.0, 0.0, 1.0, 0.0, 1.0, 1.0, 0.0, 1.0, 0.0, 0.0, 1.0, 0.0, 1.0, 1.0, 0.0, 1.0, 0.0, 0.0, 1.0, 0.0, 1.0, 1.0, 0.0, 1.0, 0.0, 0.0, 1.0, 0.0, 1.0, 1.0, 0.0, 1.0, 0.0, 0.0, 1.0, 0.0, 1.0, 1.0, 0.0, 1.0, 0.0, 0.0, 1.0, 0.0, 1.0, 1.0, 0.0, 1.0, 0.0, 0.0, 1.0, 0.0, 1.0, 1.0, 0.0, 1.0, 0.0, 0.0, 1.0, 0.0, 1.0, 1.0, 0.0, 1.0, 0.0, 0.0, 1.0, 0.0, 1.0, 1.0, 0.0, 1.0, 0.0, 0.0, 1.0, 0.0, 1.0, 1.0, 0.0, 1.0, 0.0, 0.0, 1.0, 0.0, 1.0, 1.0, 0.0, 1.0, 0.0, 0.0, 1.0, 0.0, 1.0, 1.0, 0.0, 1.0, 0.0, 0.0, 1.0, 0.0, 1.0, 1.0, 0.0, 1.0, 0.0, 0.0, 1.0, 0.0, 1.0, 1.0, 0.0, 1.0, 0.0, 0.0, 1.0, 0.0, 1.0, 1.0, 0.0, 1.0, 0.0, 0.0, 1.0, 0.0, 1.0, 1.0, 0.0, 1.0, 0.0, 0.0, 1.0, 0.0, 1.0, 1.0, 0.0, 1.0, 0.0, 0.0, 1.0, 0.0, 1.0, 1.0, 0.0, 1.0, 0.0, 0.0, 1.0, 0.0, 1.0, 1.0, 0.0, 1.0, 0.0, 0.0, 1.0, 0.0, 1.0, 1.0, 0.0, 1.0, 0.0, 0.0, 1.0, 0.0, 1.0, 1.0, 0.0, 1.0, 0.0, 0.0, 1.0, 0.0, 1.0, 1.0, 0.0, 1.0, 0.0, 0.0, 1.0, 0.0, 1.0, 1.0, 0.0, 1.0, 0.0, 0.0, 1.0, 0.0, 1.0, 1.0, 0.0, 1.0, 0.0, 0.0, 1.0, 0.0, 1.0, 1.0, 0.0, 1.0, 0.0, 0.0, 1.0, 0.0, 1.0, 1.0, 0.0, 1.0, 0.0, 0.0, 1.0, 0.0, 1.0, 1.0, 0.0, 1.0, 0.0, 0.0, 1.0, 0.0, 1.0, 1.0, 0.0, 1.0, 0.0, 0.0, 1.0, 0.0, 1.0, 1.0, 0.0, 1.0, 0.0, 0.0, 1.0, 0.0, 1.0, 1.0, 0.0, 1.0, 0.0, 0.0, 1.0, 0.0, 1.0, 1.0, 0.0, 1.0, 0.0, 0.0, 1.0, 0.0, 1.0, 1.0, 0.0, 1.0, 0.0, 0.0, 1.0, 0.0, 1.0, 1.0, 0.0, 1.0, 0.0, 0.0, 1.0, 0.0, 1.0, 1.0, 0.0, 1.0, 0.0, 0.0, 1.0, 0.0, 1.0, 1.0, 0.0, 1.0, 0.0, 0.0, 1.0, 0.0, 1.0, 1.0, 0.0, 1.0, 0.0, 0.0, 1.0, 0.0, 1.0, 1.0, 0.0, 1.0, 0.0, 0.0, 1.0, 0.0, 1.0, 1.0, 0.0, 1.0, 0.0, 0.0, 1.0, 0.0, 1.0, 1.0, 0.0, 1.0, 0.0, 0.0, 1.0, 0.0, 1.0, 1.0, 0.0, 1.0, 0.0, 0.0, 1.0, 0.0, 1.0, 1.0, 0.0, 1.0, 0.0, 0.0, 1.0, 0.0, 1.0, 1.0, 0.0, 1.0, 0.0, 0.0, 1.0, 0.0, 1.0, 1.0, 0.0, 1.0, 0.0, 0.0, 1.0, 0.0, 1.0, 1.0, 0.0, 1.0, 0.0, 0.0, 1.0, 0.0, 1.0, 1.0, 0.0, 1.0, 0.0, 0.0, 1.0, 0.0, 1.0, 1.0, 0.0, 1.0, 0.0, 0.0, 1.0, 0.0, 1.0, 1.0, 0.0, 1.0, 0.0, 0.0, 1.0, 0.0, 1.0, 1.0, 0.0, 1.0, 0.0, 0.0, 1.0, 0.0, 1.0, 1.0, 0.0, 1.0, 0.2138, 0.9267, 0.2462, 0.9272, 0.2427, 1.0, 0.2462, 0.9272, 0.2786, 0.9298, 0.2427, 1.0, 0.02386, 0.9267, 0.05634, 0.9272, 0.05286, 1.0, 0.05634, 0.9272, 0.08872, 0.9298, 0.05286, 1.0, 0.05859, 0.8802, 0.1037, 0.8833, 0.08872, 0.9298, 0.05634, 0.9272, 0.01338, 0.8789, 0.05859, 0.8802, 0.05634, 0.9272, 0.02386, 0.9267, 0.2485, 0.8802, 0.2936, 0.8832, 0.2786, 0.9298, 0.2462, 0.9272, 0.2033, 0.8789, 0.2485, 0.8802, 0.2462, 0.9272, 0.2138, 0.9267, 0.1972, 0.8268, 0.2509, 0.829, 0.2485, 0.8802, 0.2033, 0.8789, 0.2509, 0.829, 0.3046, 0.8319, 0.2936, 0.8832, 0.2485, 0.8802, 0.007338, 0.8268, 0.06104, 0.829, 0.05859, 0.8802, 0.01338, 0.8789, 0.06104, 0.829, 0.1147, 0.8319, 0.1037, 0.8833, 0.05859, 0.8802, 0.06462, 0.7542, 0.1265, 0.7573, 0.1147, 0.8319, 0.06104, 0.829, 0.002694, 0.7514, 0.06462, 0.7542, 0.06104, 0.829, 0.007338, 0.8268, 0.2545, 0.7542, 0.3164, 0.7573, 0.3046, 0.8319, 0.2509, 0.829, 0.1926, 0.7514, 0.2545, 0.7542, 0.2509, 0.829, 0.1972, 0.8268, 0.1926, 0.7514, 0.2545, 0.7542, 0.2509, 0.829, 0.1972, 0.8268, 0.2545, 0.7542, 0.3164, 0.7573, 0.3046, 0.8319, 0.2509, 0.829, 0.002694, 0.7514, 0.06462, 0.7542, 0.06104, 0.829, 0.007338, 0.8268, 0.06462, 0.7542, 0.1265, 0.7573, 0.1147, 0.8319, 0.06104, 0.829, 0.06104, 0.829, 0.1147, 0.8319, 0.1037, 0.8833, 0.05859, 0.8802, 0.007338, 0.8268, 0.06104, 0.829, 0.05859, 0.8802, 0.01338, 0.8789, 0.2509, 0.829, 0.3046, 0.8319, 0.2936, 0.8832, 0.2485, 0.8802, 0.1972, 0.8268, 0.2509, 0.829, 0.2485, 0.8802, 0.2033, 0.8789, 0.2033, 0.8789, 0.2485, 0.8802, 0.2462, 0.9272, 0.2138, 0.9267, 0.2485, 0.8802, 0.2936, 0.8832, 0.2786, 0.9298, 0.2462, 0.9272, 0.01338, 0.8789, 0.05859, 0.8802, 0.05634, 0.9272, 0.02386, 0.9267, 0.05859, 0.8802, 0.1037, 0.8833, 0.08872, 0.9298, 0.05634, 0.9272, 0.05634, 0.9272, 0.08872, 0.9298, 0.05286, 1.0, 0.02386, 0.9267, 0.05634, 0.9272, 0.05286, 1.0, 0.2462, 0.9272, 0.2786, 0.9298, 0.2427, 1.0, 0.2138, 0.9267, 0.2462, 0.9272, 0.2427, 1.0, 1.0, 1.0, 1.0, 0.0, 0.0, 0.0, 0.0, 1.0, 0.0, 0.0, 0.0, 1.0, 1.0, 1.0, 1.0, 0.0, 0.0, 0.0, 0.0, 1.0, 1.0, 1.0, 1.0, 0.0, 0.0, 0.0, 1.0, 0.0, 1.0, 1.0, 0.0, 0.0, 1.0, 0.0, 1.0, 1.0, 0.0, 0.0, 0.0, 1.0, 1.0, 1.0, 0.0, 0.0, 1.0, 0.0, 1.0, 1.0, 0.0, 0.0, 0.0, 1.0, 1.0, 1.0, 0.0, 0.0, 0.0, 1.0, 1.0, 1.0, 0.0, 0.0, 0.0, 1.0, 1.0, 1.0, 0.0, 0.0, 0.0, 1.0, 1.0, 1.0, 0.0, 0.0, 0.0, 1.0, 1.0, 1.0, 0.0, 0.0, 0.0, 1.0, 1.0, 1.0, 0.0, 0.0, 0.0, 1.0, 1.0, 1.0, 0.0, 0.0, 0.0, 1.0, 1.0, 1.0, 0.0, 0.0, 0.0, 1.0, 1.0, 1.0, 0.0, 0.0, 0.0, 1.0, 1.0, 1.0, 0.0, 0.0, 0.0, 1.0, 1.0, 1.0, 0.0, 0.0, 0.0, 1.0, 1.0, 1.0, 0.0, 0.0, 0.0, 1.0, 1.0, 1.0, 0.0, 0.0, 0.0, 1.0, 1.0, 1.0, 0.0, 0.0, 0.0, 1.0, 1.0, 1.0, 0.0, 0.0, 0.0, 1.0, 1.0, 1.0, 0.0, 0.0, 0.0, 1.0, 1.0, 1.0, 0.0, 0.0, 0.0, 1.0, 1.0, 1.0, 0.0, 0.0, 0.0, 1.0, 1.0, 1.0, 0.0, 0.0, 0.0, 1.0, 1.0, 1.0, 0.0, 0.0, 0.0, 1.0, 1.0, 1.0, 0.0, 0.0, 0.0, 1.0, 1.0, 1.0, 0.0, 0.0, 0.0, 1.0, 1.0, 1.0, 0.0, 0.0, 0.0, 1.0, 1.0, 1.0, 0.0, 0.0, 0.0, 1.0, 1.0, 1.0, 0.0, 0.0, 0.0, 1.0, 1.0, 1.0, 0.0, 0.0, 0.0, 1.0, 1.0, 1.0, 0.0, 0.0, 0.0, 1.0, 1.0, 1.0, 0.0, 0.0, 0.0, 1.0, 1.0, 1.0, 1.0, 0.0, 0.2138, 0.9267, 0.2462, 0.9272, 0.2427, 1.0, 0.2462, 0.9272, 0.2786, 0.9298, 0.2427, 1.0, 0.02386, 0.9267, 0.05634, 0.9272, 0.05286, 1.0, 0.05634, 0.9272, 0.08872, 0.9298, 0.05286, 1.0, 0.05859, 0.8802, 0.1037, 0.8833, 0.08872, 0.9298, 0.05634, 0.9272, 0.01338, 0.8789, 0.05859, 0.8802, 0.05634, 0.9272, 0.02386, 0.9267, 0.2485, 0.8802, 0.2936, 0.8832, 0.2786, 0.9298, 0.2462, 0.9272, 0.2033, 0.8789, 0.2485, 0.8802, 0.2462, 0.9272, 0.2138, 0.9267, 0.1972, 0.8268, 0.2509, 0.829, 0.2485, 0.8802, 0.2033, 0.8789, 0.2509, 0.829, 0.3046, 0.8319, 0.2936, 0.8832, 0.2485, 0.8802, 0.007338, 0.8268, 0.06104, 0.829, 0.05859, 0.8802, 0.01338, 0.8789, 0.06104, 0.829, 0.1147, 0.8319, 0.1037, 0.8833, 0.05859, 0.8802, 0.06462, 0.7542, 0.1265, 0.7573, 0.1147, 0.8319, 0.06104, 0.829, 0.002694, 0.7514, 0.06462, 0.7542, 0.06104, 0.829, 0.007338, 0.8268, 0.2545, 0.7542, 0.3164, 0.7573, 0.3046, 0.8319, 0.2509, 0.829, 0.1926, 0.7514, 0.2545, 0.7542, 0.2509, 0.829, 0.1972, 0.8268, 1.0, 1.0, 1.0, 0.0, 0.0, 0.0, 0.0, 1.0, 0.2138, 0.9267, 0.2462, 0.9272, 0.2427, 1.0, 0.2462, 0.9272, 0.2786, 0.9298, 0.2427, 1.0, 0.02386, 0.9267, 0.05634, 0.9272, 0.05286, 1.0, 0.05634, 0.9272, 0.08872, 0.9298, 0.05286, 1.0, 0.05859, 0.8802, 0.1037, 0.8833, 0.08872, 0.9298, 0.05634, 0.9272, 0.01338, 0.8789, 0.05859, 0.8802, 0.05634, 0.9272, 0.02386, 0.9267, 0.2485, 0.8802, 0.2936, 0.8832, 0.2786, 0.9298, 0.2462, 0.9272, 0.2033, 0.8789, 0.2485, 0.8802, 0.2462, 0.9272, 0.2138, 0.9267, 0.1972, 0.8268, 0.2509, 0.829, 0.2485, 0.8802, 0.2033, 0.8789, 0.2509, 0.829, 0.3046, 0.8319, 0.2936, 0.8832, 0.2485, 0.8802, 0.007338, 0.8268, 0.06104, 0.829, 0.05859, 0.8802, 0.01338, 0.8789, 0.06104, 0.829, 0.1147, 0.8319, 0.1037, 0.8833, 0.05859, 0.8802, 0.06462, 0.7542, 0.1265, 0.7573, 0.1147, 0.8319, 0.06104, 0.829, 0.002694, 0.7514, 0.06462, 0.7542, 0.06104, 0.829, 0.007338, 0.8268, 0.2545, 0.7542, 0.3164, 0.7573, 0.3046, 0.8319, 0.2509, 0.829, 0.1926, 0.7514, 0.2545, 0.7542, 0.2509, 0.829, 0.1972, 0.8268, 0.0, 0.0, 1.0, 0.0, 1.0, 1.0, 0.0, 0.0, 1.0, 0.0, 1.0, 1.0, 0.0, 0.0, 0.0, 1.0, 1.0, 1.0, 0.0, 0.0, 1.0, 0.0, 1.0, 1.0, 0.0, 0.0, 0.0, 1.0, 1.0, 1.0, 0.0, 0.0, 0.0, 1.0, 1.0, 1.0, 0.0, 0.0, 0.0, 1.0, 1.0, 1.0, 0.0, 0.0, 0.0, 1.0, 1.0, 1.0, 0.1926, 0.7514, 0.2545, 0.7542, 0.2509, 0.829, 0.1972, 0.8268, 0.2545, 0.7542, 0.3164, 0.7573, 0.3046, 0.8319, 0.2509, 0.829, 0.002694, 0.7514, 0.06462, 0.7542, 0.06104, 0.829, 0.007338, 0.8268, 0.06462, 0.7542, 0.1265, 0.7573, 0.1147, 0.8319, 0.06104, 0.829, 0.06104, 0.829, 0.1147, 0.8319, 0.1037, 0.8833, 0.05859, 0.8802, 0.007338, 0.8268, 0.06104, 0.829, 0.05859, 0.8802, 0.01338, 0.8789, 0.2509, 0.829, 0.3046, 0.8319, 0.2936, 0.8832, 0.2485, 0.8802, 0.1972, 0.8268, 0.2509, 0.829, 0.2485, 0.8802, 0.2033, 0.8789, 0.2033, 0.8789, 0.2485, 0.8802, 0.2462, 0.9272, 0.2138, 0.9267, 0.2485, 0.8802, 0.2936, 0.8832, 0.2786, 0.9298, 0.2462, 0.9272, 0.01338, 0.8789, 0.05859, 0.8802, 0.05634, 0.9272, 0.02386, 0.9267, 0.05859, 0.8802, 0.1037, 0.8833, 0.08872, 0.9298, 0.05634, 0.9272, 0.05634, 0.9272, 0.08872, 0.9298, 0.05286, 1.0, 0.02386, 0.9267, 0.05634, 0.9272, 0.05286, 1.0, 0.2462, 0.9272, 0.2786, 0.9298, 0.2427, 1.0, 0.2138, 0.9267, 0.2462, 0.9272, 0.2427, 1.0, 1.0, 1.0, 1.0, 0.0, 0.0, 0.0, 0.0, 1.0, 0.0, 0.0, 1.0, 0.0, 1.0, 1.0, 0.0, 1.0, 0.0, 0.0, 1.0, 0.0, 1.0, 1.0, 0.0, 1.0, 0.0, 0.0, 1.0, 0.0, 1.0, 1.0, 0.0, 1.0, 0.0, 0.0, 1.0, 0.0, 1.0, 1.0, 0.0, 1.0, 0.0, 0.0, 1.0, 0.0, 1.0, 1.0, 0.0, 1.0, 0.0, 0.0, 1.0, 0.0, 1.0, 1.0, 0.0, 1.0, 0.0, 0.0, 1.0, 0.0, 1.0, 1.0, 0.0, 1.0, 0.0, 0.0, 1.0, 0.0, 1.0, 1.0, 0.0, 1.0, 0.0, 0.0, 1.0, 0.0, 1.0, 1.0, 0.0, 1.0, 0.0, 0.0, 1.0, 0.0, 1.0, 1.0, 0.0, 1.0, 0.0, 0.0, 1.0, 0.0, 1.0, 1.0, 0.0, 1.0, 0.0, 0.0, 1.0, 0.0, 1.0, 1.0, 0.0, 1.0, 0.0, 0.0, 1.0, 0.0, 1.0, 1.0, 0.0, 1.0, 0.0, 0.0, 1.0, 0.0, 1.0, 1.0, 0.0, 1.0, 0.0, 0.0, 1.0, 0.0, 1.0, 1.0, 0.0, 1.0, 0.0, 0.0, 1.0, 0.0, 1.0, 1.0, 0.0, 1.0, 0.0, 0.0, 1.0, 0.0, 1.0, 1.0, 0.0, 1.0, 0.0, 0.0, 1.0, 0.0, 1.0, 1.0, 0.0, 1.0, 0.0, 0.0, 1.0, 0.0, 1.0, 1.0, 0.0, 1.0, 0.0, 0.0, 1.0, 0.0, 1.0, 1.0, 0.0, 1.0, 0.0, 0.0, 1.0, 0.0, 1.0, 1.0, 0.0, 1.0, 1.0, 0.0, 1.0, 0.3333, 0.0, 0.3333, 0.0, 0.0, 1.0, 0.3333, 1.0, 0.6667, 0.0, 0.6667, 0.0, 0.3333, 1.0, 0.6667, 1.0, 1.0, 0.0, 1.0, 0.0, 0.6667, 1.0, 0.0, 1.0, 0.3333, 1.656e-08, 0.3333, 0.0, 0.0, 1.0, 0.3333, 1.0, 0.6667, -1.656e-08, 0.6667, 1.656e-08, 0.3333, 1.0, 0.6667, 1.0, 1.0, 0.0, 1.0, -1.656e-08, 0.6667, 0.0, 0.0, -2.343e-08, 0.3333, 1.0, 0.3333, 1.0, 0.0, -2.343e-08, 0.3333, 2.343e-08, 0.6667, 1.0, 0.6667, 1.0, 0.3333, 2.343e-08, 0.6667, 0.0, 1.0, 1.0, 1.0, 1.0, 0.6667, 1.0, 0.0, 1.0, 0.3333, 0.0, 0.3333, 0.0, 0.0, 1.0, 0.3333, 1.0, 0.6667, 0.0, 0.6667, 0.0, 0.3333, 1.0, 0.6667, 1.0, 1.0, 0.0, 1.0, 0.0, 0.6667, 0.0, 0.0, 0.0, 0.3333, 1.0, 0.3333, 1.0, 0.0, 0.0, 0.3333, 0.0, 0.6667, 1.0, 0.6667, 1.0, 0.3333, 0.0, 0.6667, 0.0, 1.0, 1.0, 1.0, 1.0, 0.6667, 0.0, 0.0, 1.656e-08, 0.3333, 1.0, 0.3333, 1.0, 0.0, 1.656e-08, 0.3333, -1.656e-08, 0.6667, 1.0, 0.6667, 1.0, 0.3333, -1.656e-08, 0.6667, 0.0, 1.0, 1.0, 1.0, 1.0, 0.6667, 0.0, 0.0, 2.343e-08, 0.3333, 1.0, 0.3333, 1.0, 0.0, 2.343e-08, 0.3333, -2.343e-08, 0.6667, 1.0, 0.6667, 1.0, 0.3333, -2.343e-08, 0.6667, 0.0, 1.0, 1.0, 1.0, 1.0, 0.6667, 0.0, 0.0, 0.0, 0.3333, 1.0, 0.3333, 1.0, 0.0, 0.0, 0.3333, 0.0, 0.6667, 1.0, 0.6667, 1.0, 0.3333, 0.0, 0.6667, 0.0, 1.0, 1.0, 1.0, 1.0, 0.6667, 0.1926, 0.7514, 0.2545, 0.7542, 0.2509, 0.829, 0.1972, 0.8268, 0.2545, 0.7542, 0.3164, 0.7573, 0.3046, 0.8319, 0.2509, 0.829, 0.002694, 0.7514, 0.06462, 0.7542, 0.06104, 0.829, 0.007338, 0.8268, 0.06462, 0.7542, 0.1265, 0.7573, 0.1147, 0.8319, 0.06104, 0.829, 0.06104, 0.829, 0.1147, 0.8319, 0.1037, 0.8833, 0.05859, 0.8802, 0.007338, 0.8268, 0.06104, 0.829, 0.05859, 0.8802, 0.01338, 0.8789, 0.2509, 0.829, 0.3046, 0.8319, 0.2936, 0.8832, 0.2485, 0.8802, 0.1972, 0.8268, 0.2509, 0.829, 0.2485, 0.8802, 0.2033, 0.8789, 0.2033, 0.8789, 0.2485, 0.8802, 0.2462, 0.9272, 0.2138, 0.9267, 0.2485, 0.8802, 0.2936, 0.8832, 0.2786, 0.9298, 0.2462, 0.9272, 0.01338, 0.8789, 0.05859, 0.8802, 0.05634, 0.9272, 0.02386, 0.9267, 0.05859, 0.8802, 0.1037, 0.8833, 0.08872, 0.9298, 0.05634, 0.9272, 0.05634, 0.9272, 0.08872, 0.9298, 0.05286, 1.0, 0.02386, 0.9267, 0.05634, 0.9272, 0.05286, 1.0, 0.2462, 0.9272, 0.2786, 0.9298, 0.2427, 1.0, 0.2138, 0.9267, 0.2462, 0.9272, 0.2427, 1.0, 1.0, 1.0, 1.0, 0.0, 0.0, 0.0, 0.0, 1.0, 0.0, 0.0, 0.0, 1.0, 1.0, 1.0, 1.0, 0.0, 0.1926, 0.7514, 0.2545, 0.7542, 0.2509, 0.829, 0.1972, 0.8268, 0.2545, 0.7542, 0.3164, 0.7573, 0.3046, 0.8319, 0.2509, 0.829, 0.002694, 0.7514, 0.06462, 0.7542, 0.06104, 0.829, 0.007338, 0.8268, 0.06462, 0.7542, 0.1265, 0.7573, 0.1147, 0.8319, 0.06104, 0.829, 0.06104, 0.829, 0.1147, 0.8319, 0.1037, 0.8833, 0.05859, 0.8802, 0.007338, 0.8268, 0.06104, 0.829, 0.05859, 0.8802, 0.01338, 0.8789, 0.2509, 0.829, 0.3046, 0.8319, 0.2936, 0.8832, 0.2485, 0.8802, 0.1972, 0.8268, 0.2509, 0.829, 0.2485, 0.8802, 0.2033, 0.8789, 0.2033, 0.8789, 0.2485, 0.8802, 0.2462, 0.9272, 0.2138, 0.9267, 0.2485, 0.8802, 0.2936, 0.8832, 0.2786, 0.9298, 0.2462, 0.9272, 0.01338, 0.8789, 0.05859, 0.8802, 0.05634, 0.9272, 0.02386, 0.9267, 0.05859, 0.8802, 0.1037, 0.8833, 0.08872, 0.9298, 0.05634, 0.9272, 0.05634, 0.9272, 0.08872, 0.9298, 0.05286, 1.0, 0.02386, 0.9267, 0.05634, 0.9272, 0.05286, 1.0, 0.2462, 0.9272, 0.2786, 0.9298, 0.2427, 1.0, 0.2138, 0.9267, 0.2462, 0.9272, 0.2427, 1.0, 0.0, 0.0, 1.0, 0.0, 1.0, 1.0, 0.0, 1.0, 0.0, 0.0, 0.0, 1.0, 1.0, 1.0, 1.0, 0.0, 0.0, 0.0, 1.0, 0.0, 1.0, 1.0, 0.0, 1.0, 0.0, 0.0, 0.0, 1.0, 1.0, 1.0, 1.0, 0.0, 0.0, 0.0, 0.0, 1.0, 1.0, 1.0, 1.0, 0.0, 0.0, 0.0, 0.0, 1.0, 1.0, 1.0, 1.0, 0.0, 0.0, 0.0, 0.0, 1.0, 1.0, 1.0, 1.0, 0.0, 0.0, 0.0, 1.0, 0.0, 1.0, 1.0, 0.0, 1.0, 0.0, 0.0, 0.0, 1.0, 1.0, 1.0, 1.0, 0.0, 0.0, 0.0, 1.0, 0.0, 1.0, 1.0, 0.0, 1.0, 0.0, 0.0, 1.0, 0.0, 1.0, 1.0, 0.0, 1.0, 0.0, 0.0, 1.0, 0.0, 1.0, 1.0, 0.0, 1.0, 0.0, 0.0, 1.0, 0.0, 1.0, 1.0, 0.0, 1.0, 0.0, 0.0, 1.0, 0.0, 1.0, 1.0, 0.0, 1.0, 0.0, 0.0, 1.0, 0.0, 1.0, 1.0, 0.0, 1.0, 0.0, 0.0, 1.0, 0.0, 1.0, 1.0, 0.0, 1.0, 0.0, 0.0, 1.0, 0.0, 1.0, 1.0, 0.0, 1.0, 0.0, 0.0, 1.0, 0.0, 1.0, 1.0, 0.0, 1.0, 0.0, 0.0, 1.0, 0.0, 1.0, 1.0, 0.0, 1.0, 0.0, 0.0, 1.0, 0.0, 1.0, 1.0, 0.0, 1.0, 0.0, 0.0, 1.0, 0.0, 1.0, 1.0, 0.0, 1.0, 0.0, 0.0, 1.0, 0.0, 1.0, 1.0, 0.0, 1.0, 0.0, 0.0, 1.0, 0.0, 1.0, 1.0, 0.0, 1.0, 0.0, 0.0, 1.0, 0.0, 1.0, 1.0, 0.0, 1.0, 0.0, 0.0, 1.0, 0.0, 1.0, 1.0, 0.0, 1.0, 0.0, 0.0, 1.0, 0.0, 1.0, 1.0, 0.0, 1.0, 0.0, 0.0, 1.0, 0.0, 1.0, 1.0, 0.0, 1.0, 0.0, 0.0, 1.0, 0.0, 1.0, 1.0, 0.0, 1.0, 0.0, 0.0, 1.0, 0.0, 1.0, 1.0, 0.0, 1.0, 0.0, 0.0, 1.0, 0.0, 1.0, 1.0, 0.0, 1.0, 0.0, 0.0, 1.0, 0.0, 1.0, 1.0, 0.0, 1.0])
me_circle_002.materials.append(mat_darksteel)
me_circle_002.materials.append(mat_bluecrystal)
me_circle_002.materials.append(mat_parchment)
me_circle_002.materials.append(mat_grip)
me_circle_002.use_remesh_preserve_volume = False
me_circle_002.use_remesh_preserve_attributes = False
me_circle_002.use_mirror_vertex_groups = False
me_circle_002.update()

# ---- objects
ob_camera = bpy.data.objects.new('Camera', cam_camera_001)
ob_lamp = bpy.data.objects.new('Lamp', light_lamp)
ob_renderplatform = bpy.data.objects.new('RenderPlatform', me_plane)
ob_shadowplane = bpy.data.objects.new('ShadowPlane', me_plane_001)
ob_greatstaff = bpy.data.objects.new('GreatStaff', me_circle_002)

# ---- transforms, parenting, visibility, modifiers, constraints
ob_camera.location = (5.0, -5.0, 5.9)
ob_camera.rotation_euler = (1.047, 0.0, 0.7854)
ob_camera.lock_rotations_4d = False
ob_camera.empty_display_type = 'ARROWS'
ob_camera.lineart.crease_threshold = 0.0
ob_lamp.location = (2.5, -5.0, 7.5)
ob_lamp.rotation_euler = (0.4847, 0.4381, -0.2138)
ob_lamp.lock_rotations_4d = False
ob_lamp.empty_display_type = 'ARROWS'
ob_lamp.lineart.crease_threshold = 0.0
ob_renderplatform.location = (0.0, 0.0, 0.0)
ob_renderplatform.rotation_euler = (0.0, 0.0, -238.8)
ob_renderplatform.lock_rotations_4d = False
ob_renderplatform.empty_display_type = 'ARROWS'
ob_renderplatform.lineart.crease_threshold = 0.0
ob_shadowplane.location = (0.0, 0.0, 0.0)
ob_shadowplane.scale = (10.0, 10.0, 10.0)
ob_shadowplane.lock_rotations_4d = False
ob_shadowplane.empty_display_type = 'ARROWS'
ob_shadowplane.lineart.crease_threshold = 0.0
ob_greatstaff.location = (-0.03231, 0.0165, 1.992)
ob_greatstaff.rotation_euler = (6.042, 1.016, -0.757)
ob_greatstaff.scale = (0.1278, 0.1278, 0.1278)
ob_greatstaff.lock_rotations_4d = False
ob_greatstaff.empty_display_type = 'ARROWS'
ob_greatstaff.lineart.crease_threshold = 0.0
_m = ob_greatstaff.modifiers.new('EdgeSplit', 'EDGE_SPLIT')
_m.use_edge_angle = False

# ---- collection membership
col_collection_1.objects.link(ob_camera)
col_collection_1.objects.link(ob_lamp)
col_collection_1.objects.link(ob_renderplatform)
col_collection_1.objects.link(ob_shadowplane)
col_collection_1.objects.link(ob_greatstaff)

# ---- scene / render settings (as saved in the file)
scene.camera = ob_camera
scene.frame_start = 1; scene.frame_end = 6; scene.frame_set(1)
scene.render.engine = 'BLENDER_EEVEE_NEXT'
scene.render.image_settings.compression = 90
scene.render.resolution_x = 256
scene.render.resolution_y = 512
scene.render.resolution_percentage = 25
scene.render.pixel_aspect_x = 100.0
scene.render.pixel_aspect_y = 100.0
scene.render.fps = 10
scene.render.dither_intensity = 0.0
scene.render.use_compositing = False
scene.render.use_sequencer = False
scene.render.use_bake_selected_to_active = True
scene.render.bake_margin = 2
scene.render.bake_bias = 0.0
scene.render.use_stamp_time = False
scene.render.use_stamp_date = False
scene.render.use_stamp_frame = False
scene.render.use_stamp_camera = False
scene.render.use_stamp_scene = False
scene.render.use_stamp_filename = False
scene.render.use_stamp_render_time = False
scene.render.stamp_font_size = 0
scene.cycles.use_denoising = False
scene.cycles.samples = 10
scene.cycles.sampling_pattern = 'TABULATED_SOBOL'
scene.cycles.light_sampling_threshold = 0.0
scene.cycles.use_adaptive_sampling = False
scene.cycles.use_light_tree = False
scene.cycles.blur_glossy = 0.0
scene.cycles.volume_bounces = 1
scene.cycles.pixel_filter_type = 'GAUSSIAN'
scene.cycles.sample_clamp_indirect = 0.0
scene.view_settings.view_transform = 'Raw'
bpy.context.view_layer.update()
